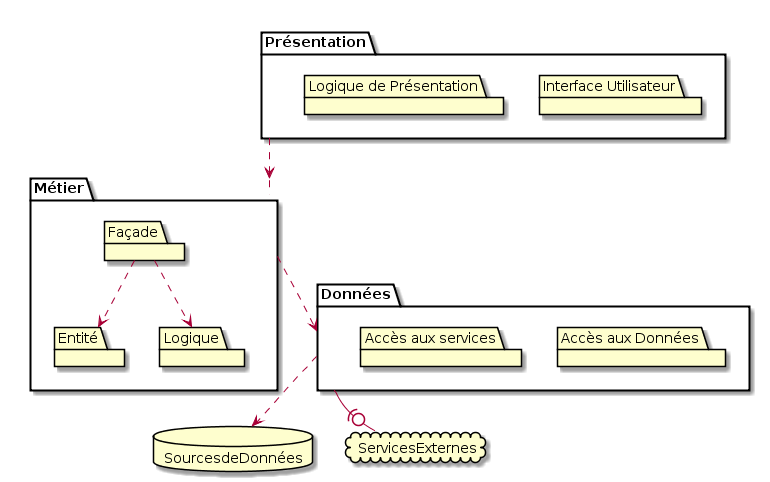

The diagram above was rendered by PlantUML. Its source (embedded in the PNG):
@startuml
package Présentation {
    package "Interface Utilisateur"
    package "Logique de Présentation"
}

Présentation ..> Métier

package Métier {
    package "Façade"
    package "Entité"
    package "Logique"
}

Façade ..> Entité
Façade ..> Logique
Métier ..> Données

package "Données" {
    package "Accès aux Données"
    package "Accès aux services"
}

database SourcesdeDonnées
cloud ServicesExternes

Données ..> SourcesdeDonnées
Données -(0- ServicesExternes
@enduml